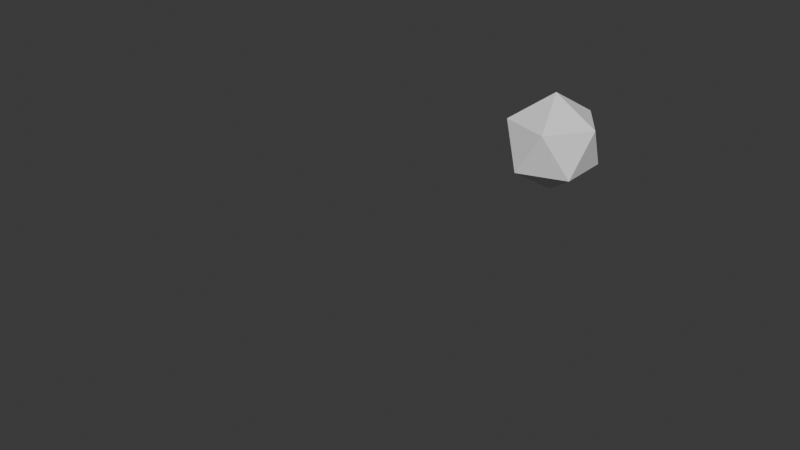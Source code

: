 # Source: import_stl.blend  (saved by Blender 4.5.70; exported with 4.5.12 LTS)
import bpy
from mathutils import Matrix  # noqa: F401  (used for matrix-valued properties, if any)

bpy.ops.wm.read_factory_settings(use_empty=True)
scene = bpy.context.scene
scene.name = 'Scene'

# ---- node groups
ng_geometry_nodes = bpy.data.node_groups.new('Geometry Nodes', 'GeometryNodeTree')
_s = ng_geometry_nodes.interface.new_socket(name='Geometry', in_out='OUTPUT', socket_type='NodeSocketGeometry')
_s = ng_geometry_nodes.interface.new_socket(name='Geometry', in_out='INPUT', socket_type='NodeSocketGeometry')
ng_geometry_nodes.is_modifier = True
_N = ng_geometry_nodes.nodes; _L = ng_geometry_nodes.links
n0 = _N.new('NodeGroupOutput'); n0.name = 'Group Output'; n0.location = (0, 60)
n1 = _N.new('FunctionNodeInputString'); n1.name = 'String'; n1.location = (-360, 60)
n1.string = '//data_files/icosphere.stl'
n1.outputs[0].default_value = ''
n2 = _N.new('GeometryNodeImportSTL'); n2.name = 'Import STL'; n2.location = (-180, 60)
_L.new(n2.outputs[0], n0.inputs[0])
_L.new(n1.outputs[0], n2.inputs[0])
n0.is_active_output = True

# ---- world
world_world = bpy.data.worlds.new('World'); scene.world = world_world
world_world.use_nodes = True; world_world.node_tree.nodes.clear()
_N = world_world.node_tree.nodes; _L = world_world.node_tree.links
n0 = _N.new('ShaderNodeOutputWorld'); n0.name = 'World Output'; n0.location = (300, 300)
n1 = _N.new('ShaderNodeBackground'); n1.name = 'Background'; n1.location = (10, 300)
n1.inputs[0].default_value = (0.05088, 0.05088, 0.05088, 1.0)
_L.new(n1.outputs[0], n0.inputs[0])
n0.is_active_output = True
world_world.color = (0.05088, 0.05088, 0.05088)
world_world.sun_shadow_jitter_overblur = 0.0

# ---- meshes
me_plane = bpy.data.meshes.new('Plane')
me_plane.from_pydata([(-1.0, -1.0, 0.0), (1.0, -1.0, 0.0), (-1.0, 1.0, 0.0), (1.0, 1.0, 0.0)], [], [(0, 1, 3, 2)])
_uv = me_plane.uv_layers.new(name='UVMap')
_uv.uv.foreach_set('vector', [0.0, 0.0, 1.0, 0.0, 1.0, 1.0, 0.0, 1.0])
me_plane.update()
me_plane_002 = bpy.data.meshes.new('Plane.002')
me_plane_002.from_pydata([(0.0, 0.0, -1.0), (0.7236, -0.5257, -0.4472), (-0.2764, -0.8506, -0.4472), (0.7236, 0.5257, -0.4472), (-0.8944, 0.0, -0.4472), (-0.2764, 0.8506, -0.4472), (0.8944, 0.0, 0.4472), (0.2764, -0.8506, 0.4472), (-0.7236, -0.5257, 0.4472), (-0.7236, 0.5257, 0.4472), (0.2764, 0.8506, 0.4472), (0.0, 0.0, 1.0)], [], [(0, 1, 2), (1, 0, 3), (0, 2, 4), (0, 4, 5), (0, 5, 3), (1, 3, 6), (2, 1, 7), (4, 2, 8), (5, 4, 9), (3, 5, 10), (1, 6, 7), (2, 7, 8), (4, 8, 9), (5, 9, 10), (3, 10, 6), (7, 6, 11), (8, 7, 11), (9, 8, 11), (10, 9, 11), (6, 10, 11)])
me_plane_002.update()

# ---- objects
ob_test_object = bpy.data.objects.new('test_object', me_plane)
ob_expected_object = bpy.data.objects.new('expected_object', me_plane_002)

# ---- transforms, parenting, visibility, modifiers, constraints
ob_test_object.location = (0.0, 0.0, 0.0)
_m = ob_test_object.modifiers.new('GeometryNodes', 'NODES')
_m.node_group = ng_geometry_nodes
ob_expected_object.location = (0.0, 10.0, 0.0)

# ---- collection membership
scene.collection.objects.link(ob_test_object)
scene.collection.objects.link(ob_expected_object)

# ---- scene / render settings (as saved in the file)
scene.frame_start = 1; scene.frame_end = 250; scene.frame_set(1)
scene.render.engine = 'BLENDER_EEVEE_NEXT'
bpy.context.view_layer.update()

# ---- added for rendering (the .blend has no active camera and no usable light): camera, sun
cam_auto = bpy.data.cameras.new('AutoCamera')
cam_auto.lens = 50.0
cam_auto.sensor_width = 36.0
cam_auto.clip_end = 1000.0
ob_auto_camera = bpy.data.objects.new('AutoCamera', cam_auto)
scene.collection.objects.link(ob_auto_camera)
ob_auto_camera.location = (10.3417, -6.98471, 8.27335)
ob_auto_camera.rotation_euler = (1.09748, -7.21219e-08, 0.694738)
scene.camera = ob_auto_camera
light_auto_sun = bpy.data.lights.new('AutoSun', 'SUN')
light_auto_sun.energy = 3.0
light_auto_sun.angle = 0.0523599
ob_auto_sun = bpy.data.objects.new('AutoSun', light_auto_sun)
scene.collection.objects.link(ob_auto_sun)
ob_auto_sun.rotation_euler = (0.872665, 0.174533, 0.523599)
bpy.context.view_layer.update()
